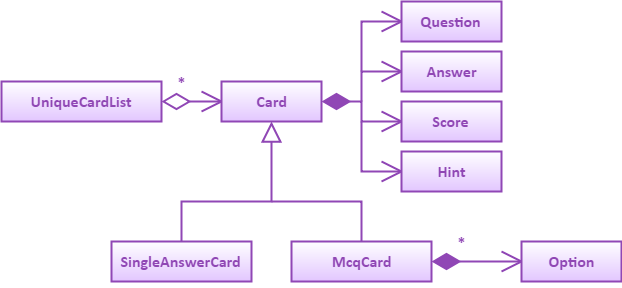

The diagram above was exported from draw.io. Its source (the exported page's mxGraphModel, read from the mxfile embedded in the PNG):
<mxGraphModel dx="1010" dy="550" grid="1" gridSize="10" guides="1" tooltips="1" connect="1" arrows="1" fold="1" page="1" pageScale="1" pageWidth="850" pageHeight="1100" math="0" shadow="0">
  <root>
    <mxCell id="0" />
    <mxCell id="1" parent="0" />
    <mxCell id="y9Uny4f4b0AxBZIiX6Eq-1" value="&lt;font style=&quot;font-size: 16px&quot; color=&quot;#9047b5&quot;&gt;&lt;b&gt;UniqueCardList&lt;/b&gt;&lt;/font&gt;" style="rounded=0;whiteSpace=wrap;html=1;gradientColor=#E3C7FF;gradientDirection=south;strokeWidth=2;strokeColor=#9047B5;fontFamily=Calibri;" parent="1" vertex="1">
      <mxGeometry x="120" y="240" width="160" height="40" as="geometry" />
    </mxCell>
    <mxCell id="y9Uny4f4b0AxBZIiX6Eq-3" value="&lt;font style=&quot;font-size: 16px&quot; color=&quot;#9047b5&quot;&gt;&lt;b&gt;Hint&lt;/b&gt;&lt;/font&gt;" style="rounded=0;whiteSpace=wrap;html=1;gradientColor=#E3C7FF;gradientDirection=south;strokeWidth=2;strokeColor=#9047B5;fontFamily=Calibri;" parent="1" vertex="1">
      <mxGeometry x="520" y="310" width="100" height="40" as="geometry" />
    </mxCell>
    <mxCell id="y9Uny4f4b0AxBZIiX6Eq-4" value="&lt;font style=&quot;font-size: 16px&quot; color=&quot;#9047b5&quot;&gt;&lt;b&gt;Card&lt;/b&gt;&lt;/font&gt;" style="rounded=0;whiteSpace=wrap;html=1;gradientColor=#E3C7FF;gradientDirection=south;strokeWidth=2;strokeColor=#9047B5;fontFamily=Calibri;" parent="1" vertex="1">
      <mxGeometry x="340" y="240" width="100" height="40" as="geometry" />
    </mxCell>
    <mxCell id="y9Uny4f4b0AxBZIiX6Eq-5" value="&lt;font style=&quot;font-size: 16px&quot; color=&quot;#9047b5&quot;&gt;&lt;b&gt;Question&lt;/b&gt;&lt;/font&gt;" style="rounded=0;whiteSpace=wrap;html=1;gradientColor=#E3C7FF;gradientDirection=south;strokeWidth=2;strokeColor=#9047B5;fontFamily=Calibri;" parent="1" vertex="1">
      <mxGeometry x="520" y="160" width="100" height="40" as="geometry" />
    </mxCell>
    <mxCell id="y9Uny4f4b0AxBZIiX6Eq-6" value="&lt;font style=&quot;font-size: 16px&quot; color=&quot;#9047b5&quot;&gt;&lt;b&gt;Answer&lt;/b&gt;&lt;/font&gt;" style="rounded=0;whiteSpace=wrap;html=1;gradientColor=#E3C7FF;gradientDirection=south;strokeWidth=2;strokeColor=#9047B5;fontFamily=Calibri;" parent="1" vertex="1">
      <mxGeometry x="520" y="210" width="100" height="40" as="geometry" />
    </mxCell>
    <mxCell id="y9Uny4f4b0AxBZIiX6Eq-7" value="&lt;font style=&quot;font-size: 16px&quot; color=&quot;#9047b5&quot;&gt;&lt;b&gt;Score&lt;/b&gt;&lt;/font&gt;" style="rounded=0;whiteSpace=wrap;html=1;gradientColor=#E3C7FF;gradientDirection=south;strokeWidth=2;strokeColor=#9047B5;fontFamily=Calibri;" parent="1" vertex="1">
      <mxGeometry x="520" y="260" width="100" height="40" as="geometry" />
    </mxCell>
    <mxCell id="y9Uny4f4b0AxBZIiX6Eq-8" value="&lt;font style=&quot;font-size: 16px&quot; color=&quot;#9047b5&quot;&gt;&lt;b&gt;Option&lt;/b&gt;&lt;/font&gt;" style="rounded=0;whiteSpace=wrap;html=1;gradientColor=#E3C7FF;gradientDirection=south;strokeWidth=2;strokeColor=#9047B5;fontFamily=Calibri;" parent="1" vertex="1">
      <mxGeometry x="640" y="400" width="100" height="40" as="geometry" />
    </mxCell>
    <mxCell id="y9Uny4f4b0AxBZIiX6Eq-20" value="" style="endArrow=diamondThin;endFill=0;endSize=24;html=1;strokeColor=#9047B5;strokeWidth=2;fontFamily=Calibri;fontSize=16;fontColor=#9047B5;entryX=1;entryY=0.5;entryDx=0;entryDy=0;exitX=0;exitY=0.5;exitDx=0;exitDy=0;" parent="1" source="y9Uny4f4b0AxBZIiX6Eq-4" target="y9Uny4f4b0AxBZIiX6Eq-1" edge="1">
      <mxGeometry width="160" relative="1" as="geometry">
        <mxPoint x="250" y="330" as="sourcePoint" />
        <mxPoint x="410" y="330" as="targetPoint" />
      </mxGeometry>
    </mxCell>
    <mxCell id="y9Uny4f4b0AxBZIiX6Eq-23" value="" style="endArrow=none;html=1;strokeColor=#9047B5;strokeWidth=2;fontFamily=Calibri;fontSize=16;fontColor=#9047B5;" parent="1" edge="1">
      <mxGeometry width="50" height="50" relative="1" as="geometry">
        <mxPoint x="320" y="250" as="sourcePoint" />
        <mxPoint x="340" y="260" as="targetPoint" />
      </mxGeometry>
    </mxCell>
    <mxCell id="y9Uny4f4b0AxBZIiX6Eq-24" value="" style="endArrow=none;html=1;strokeColor=#9047B5;strokeWidth=2;fontFamily=Calibri;fontSize=16;fontColor=#9047B5;" parent="1" edge="1">
      <mxGeometry width="50" height="50" relative="1" as="geometry">
        <mxPoint x="320" y="270" as="sourcePoint" />
        <mxPoint x="340" y="260" as="targetPoint" />
      </mxGeometry>
    </mxCell>
    <mxCell id="y9Uny4f4b0AxBZIiX6Eq-25" value="&lt;b&gt;*&lt;/b&gt;" style="text;html=1;strokeColor=none;fillColor=none;align=center;verticalAlign=middle;whiteSpace=wrap;rounded=0;fontFamily=Calibri;fontSize=16;fontColor=#9047B5;" parent="1" vertex="1">
      <mxGeometry x="290" y="230" width="20" height="20" as="geometry" />
    </mxCell>
    <mxCell id="y9Uny4f4b0AxBZIiX6Eq-30" value="" style="endArrow=diamondThin;endFill=1;endSize=24;html=1;strokeColor=#9047B5;strokeWidth=2;fontFamily=Calibri;fontSize=16;fontColor=#9047B5;entryX=1;entryY=0.5;entryDx=0;entryDy=0;exitX=0;exitY=0.5;exitDx=0;exitDy=0;rounded=0;" parent="1" source="y9Uny4f4b0AxBZIiX6Eq-7" target="y9Uny4f4b0AxBZIiX6Eq-4" edge="1">
      <mxGeometry width="160" relative="1" as="geometry">
        <mxPoint x="300" y="330" as="sourcePoint" />
        <mxPoint x="460" y="330" as="targetPoint" />
        <Array as="points">
          <mxPoint x="480" y="280" />
          <mxPoint x="480" y="260" />
        </Array>
      </mxGeometry>
    </mxCell>
    <mxCell id="y9Uny4f4b0AxBZIiX6Eq-31" value="" style="endArrow=none;html=1;strokeColor=#9047B5;strokeWidth=2;fontFamily=Calibri;fontSize=16;fontColor=#9047B5;exitX=0;exitY=0.5;exitDx=0;exitDy=0;rounded=0;" parent="1" source="y9Uny4f4b0AxBZIiX6Eq-3" edge="1">
      <mxGeometry width="50" height="50" relative="1" as="geometry">
        <mxPoint x="440" y="355" as="sourcePoint" />
        <mxPoint x="480" y="280" as="targetPoint" />
        <Array as="points">
          <mxPoint x="480" y="330" />
        </Array>
      </mxGeometry>
    </mxCell>
    <mxCell id="y9Uny4f4b0AxBZIiX6Eq-32" value="" style="endArrow=none;html=1;strokeColor=#9047B5;strokeWidth=2;fontFamily=Calibri;fontSize=16;fontColor=#9047B5;entryX=0;entryY=0.5;entryDx=0;entryDy=0;rounded=0;" parent="1" target="y9Uny4f4b0AxBZIiX6Eq-6" edge="1">
      <mxGeometry width="50" height="50" relative="1" as="geometry">
        <mxPoint x="480" y="260" as="sourcePoint" />
        <mxPoint x="510" y="150" as="targetPoint" />
        <Array as="points">
          <mxPoint x="480" y="230" />
        </Array>
      </mxGeometry>
    </mxCell>
    <mxCell id="y9Uny4f4b0AxBZIiX6Eq-33" value="" style="endArrow=none;html=1;strokeColor=#9047B5;strokeWidth=2;fontFamily=Calibri;fontSize=16;fontColor=#9047B5;entryX=0;entryY=0.5;entryDx=0;entryDy=0;rounded=0;" parent="1" target="y9Uny4f4b0AxBZIiX6Eq-5" edge="1">
      <mxGeometry width="50" height="50" relative="1" as="geometry">
        <mxPoint x="480" y="230" as="sourcePoint" />
        <mxPoint x="510" y="170" as="targetPoint" />
        <Array as="points">
          <mxPoint x="480" y="180" />
        </Array>
      </mxGeometry>
    </mxCell>
    <mxCell id="y9Uny4f4b0AxBZIiX6Eq-37" value="" style="group" parent="1" vertex="1" connectable="0">
      <mxGeometry x="500" y="320" width="20" height="20" as="geometry" />
    </mxCell>
    <mxCell id="y9Uny4f4b0AxBZIiX6Eq-34" value="" style="endArrow=none;html=1;strokeColor=#9047B5;strokeWidth=2;fontFamily=Calibri;fontSize=16;fontColor=#9047B5;" parent="y9Uny4f4b0AxBZIiX6Eq-37" edge="1">
      <mxGeometry width="50" height="50" relative="1" as="geometry">
        <mxPoint as="sourcePoint" />
        <mxPoint x="20" y="10" as="targetPoint" />
      </mxGeometry>
    </mxCell>
    <mxCell id="y9Uny4f4b0AxBZIiX6Eq-35" value="" style="endArrow=none;html=1;strokeColor=#9047B5;strokeWidth=2;fontFamily=Calibri;fontSize=16;fontColor=#9047B5;" parent="y9Uny4f4b0AxBZIiX6Eq-37" edge="1">
      <mxGeometry width="50" height="50" relative="1" as="geometry">
        <mxPoint y="20" as="sourcePoint" />
        <mxPoint x="20" y="10" as="targetPoint" />
      </mxGeometry>
    </mxCell>
    <mxCell id="y9Uny4f4b0AxBZIiX6Eq-39" value="" style="group" parent="1" vertex="1" connectable="0">
      <mxGeometry x="500" y="270" width="20" height="20" as="geometry" />
    </mxCell>
    <mxCell id="y9Uny4f4b0AxBZIiX6Eq-40" value="" style="endArrow=none;html=1;strokeColor=#9047B5;strokeWidth=2;fontFamily=Calibri;fontSize=16;fontColor=#9047B5;" parent="y9Uny4f4b0AxBZIiX6Eq-39" edge="1">
      <mxGeometry width="50" height="50" relative="1" as="geometry">
        <mxPoint as="sourcePoint" />
        <mxPoint x="20" y="10" as="targetPoint" />
      </mxGeometry>
    </mxCell>
    <mxCell id="y9Uny4f4b0AxBZIiX6Eq-41" value="" style="endArrow=none;html=1;strokeColor=#9047B5;strokeWidth=2;fontFamily=Calibri;fontSize=16;fontColor=#9047B5;" parent="y9Uny4f4b0AxBZIiX6Eq-39" edge="1">
      <mxGeometry width="50" height="50" relative="1" as="geometry">
        <mxPoint y="20" as="sourcePoint" />
        <mxPoint x="20" y="10" as="targetPoint" />
      </mxGeometry>
    </mxCell>
    <mxCell id="y9Uny4f4b0AxBZIiX6Eq-42" value="" style="group" parent="1" vertex="1" connectable="0">
      <mxGeometry x="500" y="220" width="20" height="20" as="geometry" />
    </mxCell>
    <mxCell id="y9Uny4f4b0AxBZIiX6Eq-43" value="" style="endArrow=none;html=1;strokeColor=#9047B5;strokeWidth=2;fontFamily=Calibri;fontSize=16;fontColor=#9047B5;" parent="y9Uny4f4b0AxBZIiX6Eq-42" edge="1">
      <mxGeometry width="50" height="50" relative="1" as="geometry">
        <mxPoint as="sourcePoint" />
        <mxPoint x="20" y="10" as="targetPoint" />
      </mxGeometry>
    </mxCell>
    <mxCell id="y9Uny4f4b0AxBZIiX6Eq-44" value="" style="endArrow=none;html=1;strokeColor=#9047B5;strokeWidth=2;fontFamily=Calibri;fontSize=16;fontColor=#9047B5;" parent="y9Uny4f4b0AxBZIiX6Eq-42" edge="1">
      <mxGeometry width="50" height="50" relative="1" as="geometry">
        <mxPoint y="20" as="sourcePoint" />
        <mxPoint x="20" y="10" as="targetPoint" />
      </mxGeometry>
    </mxCell>
    <mxCell id="y9Uny4f4b0AxBZIiX6Eq-45" value="" style="group" parent="1" vertex="1" connectable="0">
      <mxGeometry x="500" y="170" width="20" height="20" as="geometry" />
    </mxCell>
    <mxCell id="y9Uny4f4b0AxBZIiX6Eq-46" value="" style="endArrow=none;html=1;strokeColor=#9047B5;strokeWidth=2;fontFamily=Calibri;fontSize=16;fontColor=#9047B5;" parent="y9Uny4f4b0AxBZIiX6Eq-45" edge="1">
      <mxGeometry width="50" height="50" relative="1" as="geometry">
        <mxPoint as="sourcePoint" />
        <mxPoint x="20" y="10" as="targetPoint" />
      </mxGeometry>
    </mxCell>
    <mxCell id="y9Uny4f4b0AxBZIiX6Eq-47" value="" style="endArrow=none;html=1;strokeColor=#9047B5;strokeWidth=2;fontFamily=Calibri;fontSize=16;fontColor=#9047B5;" parent="y9Uny4f4b0AxBZIiX6Eq-45" edge="1">
      <mxGeometry width="50" height="50" relative="1" as="geometry">
        <mxPoint y="20" as="sourcePoint" />
        <mxPoint x="20" y="10" as="targetPoint" />
      </mxGeometry>
    </mxCell>
    <mxCell id="LHN7dxWJAsRTOZX6d-DG-1" value="&lt;font style=&quot;font-size: 16px&quot; color=&quot;#9047b5&quot;&gt;&lt;b&gt;SingleAnswerCard&lt;/b&gt;&lt;/font&gt;" style="rounded=0;whiteSpace=wrap;html=1;gradientColor=#E3C7FF;gradientDirection=south;strokeWidth=2;strokeColor=#9047B5;fontFamily=Calibri;" vertex="1" parent="1">
      <mxGeometry x="230" y="400" width="140" height="40" as="geometry" />
    </mxCell>
    <mxCell id="LHN7dxWJAsRTOZX6d-DG-2" value="&lt;font style=&quot;font-size: 16px&quot; color=&quot;#9047b5&quot;&gt;&lt;b&gt;McqCard&lt;/b&gt;&lt;/font&gt;" style="rounded=0;whiteSpace=wrap;html=1;gradientColor=#E3C7FF;gradientDirection=south;strokeWidth=2;strokeColor=#9047B5;fontFamily=Calibri;" vertex="1" parent="1">
      <mxGeometry x="410" y="400" width="140" height="40" as="geometry" />
    </mxCell>
    <mxCell id="LHN7dxWJAsRTOZX6d-DG-4" value="Extends" style="endArrow=block;endSize=16;endFill=0;html=1;noLabel=1;fontColor=none;strokeColor=#9047B5;strokeWidth=2;entryX=0.5;entryY=1;entryDx=0;entryDy=0;exitX=0.5;exitY=0;exitDx=0;exitDy=0;rounded=0;" edge="1" parent="1" source="LHN7dxWJAsRTOZX6d-DG-1" target="y9Uny4f4b0AxBZIiX6Eq-4">
      <mxGeometry x="0.125" y="-50" width="160" relative="1" as="geometry">
        <mxPoint x="120" y="339.5" as="sourcePoint" />
        <mxPoint x="280" y="339.5" as="targetPoint" />
        <Array as="points">
          <mxPoint x="300" y="360" />
          <mxPoint x="390" y="360" />
        </Array>
        <mxPoint as="offset" />
      </mxGeometry>
    </mxCell>
    <mxCell id="LHN7dxWJAsRTOZX6d-DG-5" value="" style="endArrow=none;html=1;strokeColor=#9047B5;strokeWidth=2;fontColor=none;exitX=0.5;exitY=0;exitDx=0;exitDy=0;rounded=0;" edge="1" parent="1" source="LHN7dxWJAsRTOZX6d-DG-2">
      <mxGeometry width="50" height="50" relative="1" as="geometry">
        <mxPoint x="120" y="510" as="sourcePoint" />
        <mxPoint x="390" y="360" as="targetPoint" />
        <Array as="points">
          <mxPoint x="480" y="360" />
        </Array>
      </mxGeometry>
    </mxCell>
    <mxCell id="LHN7dxWJAsRTOZX6d-DG-6" value="" style="endArrow=diamondThin;endFill=1;endSize=24;html=1;strokeColor=#9047B5;strokeWidth=2;fontColor=none;entryX=1;entryY=0.5;entryDx=0;entryDy=0;exitX=0;exitY=0.5;exitDx=0;exitDy=0;" edge="1" parent="1" source="y9Uny4f4b0AxBZIiX6Eq-8" target="LHN7dxWJAsRTOZX6d-DG-2">
      <mxGeometry width="160" relative="1" as="geometry">
        <mxPoint x="600" y="470" as="sourcePoint" />
        <mxPoint x="760" y="470" as="targetPoint" />
      </mxGeometry>
    </mxCell>
    <mxCell id="LHN7dxWJAsRTOZX6d-DG-7" value="" style="group" vertex="1" connectable="0" parent="1">
      <mxGeometry x="620" y="410" width="20" height="20" as="geometry" />
    </mxCell>
    <mxCell id="LHN7dxWJAsRTOZX6d-DG-8" value="" style="endArrow=none;html=1;strokeColor=#9047B5;strokeWidth=2;fontFamily=Calibri;fontSize=16;fontColor=#9047B5;" edge="1" parent="LHN7dxWJAsRTOZX6d-DG-7">
      <mxGeometry width="50" height="50" relative="1" as="geometry">
        <mxPoint as="sourcePoint" />
        <mxPoint x="20" y="10" as="targetPoint" />
      </mxGeometry>
    </mxCell>
    <mxCell id="LHN7dxWJAsRTOZX6d-DG-9" value="" style="endArrow=none;html=1;strokeColor=#9047B5;strokeWidth=2;fontFamily=Calibri;fontSize=16;fontColor=#9047B5;" edge="1" parent="LHN7dxWJAsRTOZX6d-DG-7">
      <mxGeometry width="50" height="50" relative="1" as="geometry">
        <mxPoint y="20" as="sourcePoint" />
        <mxPoint x="20" y="10" as="targetPoint" />
      </mxGeometry>
    </mxCell>
    <mxCell id="LHN7dxWJAsRTOZX6d-DG-10" value="&lt;b&gt;*&lt;/b&gt;" style="text;html=1;strokeColor=none;fillColor=none;align=center;verticalAlign=middle;whiteSpace=wrap;rounded=0;fontFamily=Calibri;fontSize=16;fontColor=#9047B5;" vertex="1" parent="1">
      <mxGeometry x="570" y="390" width="20" height="20" as="geometry" />
    </mxCell>
  </root>
</mxGraphModel>